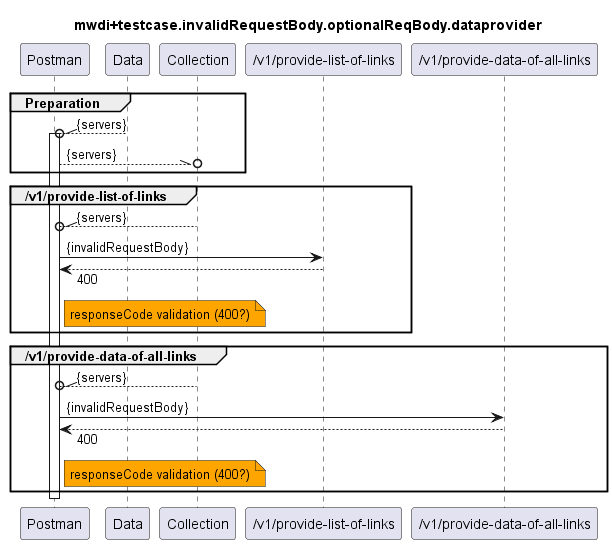

The diagram above was rendered by PlantUML. Its source (embedded in the PNG):
@startuml mwdi+diagram.invalidRequestBody.optionalReqBody.dataprovider
skinparam responseMessageBelowArrow true

title
mwdi+testcase.invalidRequestBody.optionalReqBody.dataprovider
end title

participant "Postman" as Postman
participant "Data" as Data
participant "Collection" as Collection

participant "/v1/provide-list-of-links" as PLOL
participant "/v1/provide-data-of-all-links" as PDOAL


group Preparation
  Data --\\o Postman : {servers}
  activate Postman
  Postman --\\o Collection : {servers}
end

group /v1/provide-list-of-links
  Collection --\\o Postman : {servers}
  Postman -> PLOL : {invalidRequestBody}
  Postman <-- PLOL : 400
  note right Postman #Orange
    responseCode validation (400?)
  end note
end

group /v1/provide-data-of-all-links
  Collection --\\o Postman : {servers}
  Postman -> PDOAL : {invalidRequestBody}
  Postman <-- PDOAL : 400
  note right Postman #Orange
    responseCode validation (400?)
  end note
end


deactivate Postman

@enduml